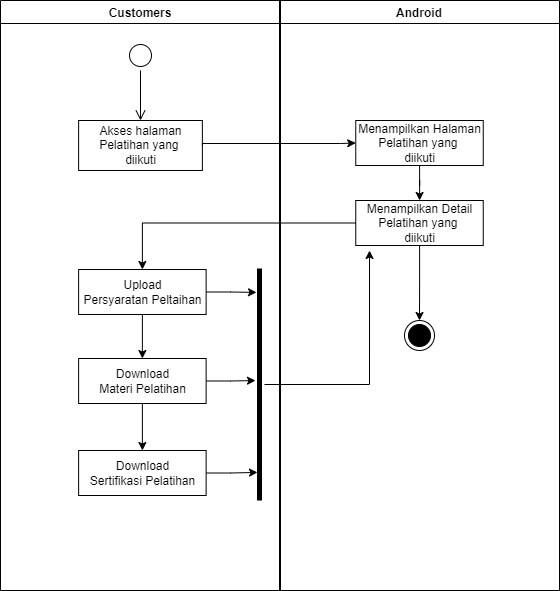

The diagram above was exported from draw.io. Its source (the exported page's mxGraphModel, read from the mxfile embedded in the PNG):
<mxGraphModel dx="868" dy="450" grid="1" gridSize="10" guides="1" tooltips="1" connect="1" arrows="1" fold="1" page="1" pageScale="1" pageWidth="827" pageHeight="1169" math="0" shadow="0">
  <root>
    <mxCell id="0" />
    <mxCell id="1" parent="0" />
    <mxCell id="hmkcQIViNz8syX4YPkw9-1" value="Android" style="swimlane;fillColor=none;startSize=23;" parent="1" vertex="1">
      <mxGeometry x="439" y="160" width="280" height="590" as="geometry" />
    </mxCell>
    <mxCell id="hmkcQIViNz8syX4YPkw9-2" style="edgeStyle=orthogonalEdgeStyle;rounded=0;orthogonalLoop=1;jettySize=auto;html=1;" parent="hmkcQIViNz8syX4YPkw9-1" source="hmkcQIViNz8syX4YPkw9-3" target="hmkcQIViNz8syX4YPkw9-6" edge="1">
      <mxGeometry relative="1" as="geometry" />
    </mxCell>
    <mxCell id="hmkcQIViNz8syX4YPkw9-3" value="Menampilkan Halaman&lt;br&gt;Pelatihan yang&amp;nbsp;&lt;br&gt;diikuti" style="html=1;strokeColor=#000000;fillColor=default;" parent="hmkcQIViNz8syX4YPkw9-1" vertex="1">
      <mxGeometry x="76.25" y="120" width="127.5" height="45" as="geometry" />
    </mxCell>
    <mxCell id="hmkcQIViNz8syX4YPkw9-4" value="" style="ellipse;html=1;shape=endState;fillColor=#000000;strokeColor=#000000;" parent="hmkcQIViNz8syX4YPkw9-1" vertex="1">
      <mxGeometry x="125" y="320" width="30" height="30" as="geometry" />
    </mxCell>
    <mxCell id="hmkcQIViNz8syX4YPkw9-18" style="edgeStyle=orthogonalEdgeStyle;rounded=0;orthogonalLoop=1;jettySize=auto;html=1;entryX=0.5;entryY=0;entryDx=0;entryDy=0;" parent="hmkcQIViNz8syX4YPkw9-1" source="hmkcQIViNz8syX4YPkw9-6" target="hmkcQIViNz8syX4YPkw9-4" edge="1">
      <mxGeometry relative="1" as="geometry" />
    </mxCell>
    <mxCell id="hmkcQIViNz8syX4YPkw9-6" value="Menampilkan Detail&lt;br&gt;Pelatihan yang&amp;nbsp;&lt;br&gt;diikuti" style="html=1;strokeColor=#000000;fillColor=default;" parent="hmkcQIViNz8syX4YPkw9-1" vertex="1">
      <mxGeometry x="76.25" y="200" width="127.5" height="45" as="geometry" />
    </mxCell>
    <mxCell id="hmkcQIViNz8syX4YPkw9-7" value="Customers" style="swimlane;fillColor=none;" parent="1" vertex="1">
      <mxGeometry x="160" y="160" width="280" height="590" as="geometry" />
    </mxCell>
    <mxCell id="hmkcQIViNz8syX4YPkw9-8" value="" style="ellipse;html=1;shape=startState;fillColor=default;strokeColor=#000000;" parent="hmkcQIViNz8syX4YPkw9-7" vertex="1">
      <mxGeometry x="125" y="40" width="30" height="30" as="geometry" />
    </mxCell>
    <mxCell id="hmkcQIViNz8syX4YPkw9-9" value="" style="edgeStyle=orthogonalEdgeStyle;html=1;verticalAlign=bottom;endArrow=open;endSize=8;strokeColor=#000000;rounded=0;" parent="hmkcQIViNz8syX4YPkw9-7" source="hmkcQIViNz8syX4YPkw9-8" edge="1">
      <mxGeometry relative="1" as="geometry">
        <mxPoint x="140" y="120" as="targetPoint" />
      </mxGeometry>
    </mxCell>
    <mxCell id="hmkcQIViNz8syX4YPkw9-10" value="Akses halaman&lt;br&gt;Pelatihan yang&amp;nbsp;&lt;br&gt;diikuti" style="html=1;strokeColor=#000000;fillColor=default;" parent="hmkcQIViNz8syX4YPkw9-7" vertex="1">
      <mxGeometry x="78.13" y="120" width="123.75" height="50" as="geometry" />
    </mxCell>
    <mxCell id="hmkcQIViNz8syX4YPkw9-23" style="edgeStyle=orthogonalEdgeStyle;rounded=0;orthogonalLoop=1;jettySize=auto;html=1;" parent="hmkcQIViNz8syX4YPkw9-7" source="hmkcQIViNz8syX4YPkw9-12" target="hmkcQIViNz8syX4YPkw9-21" edge="1">
      <mxGeometry relative="1" as="geometry" />
    </mxCell>
    <mxCell id="hmkcQIViNz8syX4YPkw9-33" style="edgeStyle=orthogonalEdgeStyle;rounded=0;orthogonalLoop=1;jettySize=auto;html=1;entryX=0.103;entryY=0.8;entryDx=0;entryDy=0;entryPerimeter=0;" parent="hmkcQIViNz8syX4YPkw9-7" source="hmkcQIViNz8syX4YPkw9-12" target="hmkcQIViNz8syX4YPkw9-26" edge="1">
      <mxGeometry relative="1" as="geometry" />
    </mxCell>
    <mxCell id="hmkcQIViNz8syX4YPkw9-12" value="Upload&lt;br&gt;Persyaratan Peltaihan" style="html=1;strokeColor=#000000;fillColor=default;" parent="hmkcQIViNz8syX4YPkw9-7" vertex="1">
      <mxGeometry x="78.13" y="269" width="127.5" height="45" as="geometry" />
    </mxCell>
    <mxCell id="hmkcQIViNz8syX4YPkw9-24" style="edgeStyle=orthogonalEdgeStyle;rounded=0;orthogonalLoop=1;jettySize=auto;html=1;" parent="hmkcQIViNz8syX4YPkw9-7" source="hmkcQIViNz8syX4YPkw9-21" target="hmkcQIViNz8syX4YPkw9-20" edge="1">
      <mxGeometry relative="1" as="geometry" />
    </mxCell>
    <mxCell id="hmkcQIViNz8syX4YPkw9-36" style="edgeStyle=orthogonalEdgeStyle;rounded=0;orthogonalLoop=1;jettySize=auto;html=1;entryX=0.483;entryY=0.9;entryDx=0;entryDy=0;entryPerimeter=0;" parent="hmkcQIViNz8syX4YPkw9-7" source="hmkcQIViNz8syX4YPkw9-21" target="hmkcQIViNz8syX4YPkw9-26" edge="1">
      <mxGeometry relative="1" as="geometry" />
    </mxCell>
    <mxCell id="hmkcQIViNz8syX4YPkw9-21" value="Download&lt;br&gt;Materi Pelatihan" style="html=1;strokeColor=#000000;fillColor=default;" parent="hmkcQIViNz8syX4YPkw9-7" vertex="1">
      <mxGeometry x="78.13" y="358" width="127.5" height="45" as="geometry" />
    </mxCell>
    <mxCell id="hmkcQIViNz8syX4YPkw9-37" style="edgeStyle=orthogonalEdgeStyle;rounded=0;orthogonalLoop=1;jettySize=auto;html=1;entryX=0.879;entryY=0.7;entryDx=0;entryDy=0;entryPerimeter=0;" parent="hmkcQIViNz8syX4YPkw9-7" source="hmkcQIViNz8syX4YPkw9-20" target="hmkcQIViNz8syX4YPkw9-26" edge="1">
      <mxGeometry relative="1" as="geometry" />
    </mxCell>
    <mxCell id="hmkcQIViNz8syX4YPkw9-20" value="Download&lt;br&gt;Sertifikasi Pelatihan" style="html=1;strokeColor=#000000;fillColor=default;" parent="hmkcQIViNz8syX4YPkw9-7" vertex="1">
      <mxGeometry x="78.13" y="450" width="127.5" height="45" as="geometry" />
    </mxCell>
    <mxCell id="hmkcQIViNz8syX4YPkw9-26" value="" style="line;strokeWidth=5;html=1;direction=south;gradientColor=default;" parent="hmkcQIViNz8syX4YPkw9-7" vertex="1">
      <mxGeometry x="254" y="268" width="10" height="232" as="geometry" />
    </mxCell>
    <mxCell id="hmkcQIViNz8syX4YPkw9-11" style="edgeStyle=orthogonalEdgeStyle;rounded=0;orthogonalLoop=1;jettySize=auto;html=1;exitX=1;exitY=0.5;exitDx=0;exitDy=0;strokeColor=#000000;entryX=0;entryY=0.5;entryDx=0;entryDy=0;" parent="1" source="hmkcQIViNz8syX4YPkw9-10" target="hmkcQIViNz8syX4YPkw9-3" edge="1">
      <mxGeometry relative="1" as="geometry">
        <mxPoint x="560" y="225" as="targetPoint" />
        <Array as="points">
          <mxPoint x="500" y="303" />
          <mxPoint x="510" y="303" />
        </Array>
      </mxGeometry>
    </mxCell>
    <mxCell id="hmkcQIViNz8syX4YPkw9-13" style="edgeStyle=orthogonalEdgeStyle;rounded=0;orthogonalLoop=1;jettySize=auto;html=1;entryX=0.5;entryY=0;entryDx=0;entryDy=0;" parent="1" source="hmkcQIViNz8syX4YPkw9-6" target="hmkcQIViNz8syX4YPkw9-12" edge="1">
      <mxGeometry relative="1" as="geometry" />
    </mxCell>
    <mxCell id="hmkcQIViNz8syX4YPkw9-27" style="edgeStyle=orthogonalEdgeStyle;rounded=0;orthogonalLoop=1;jettySize=auto;html=1;entryX=0.108;entryY=1.111;entryDx=0;entryDy=0;entryPerimeter=0;" parent="1" source="hmkcQIViNz8syX4YPkw9-26" target="hmkcQIViNz8syX4YPkw9-6" edge="1">
      <mxGeometry relative="1" as="geometry" />
    </mxCell>
  </root>
</mxGraphModel>